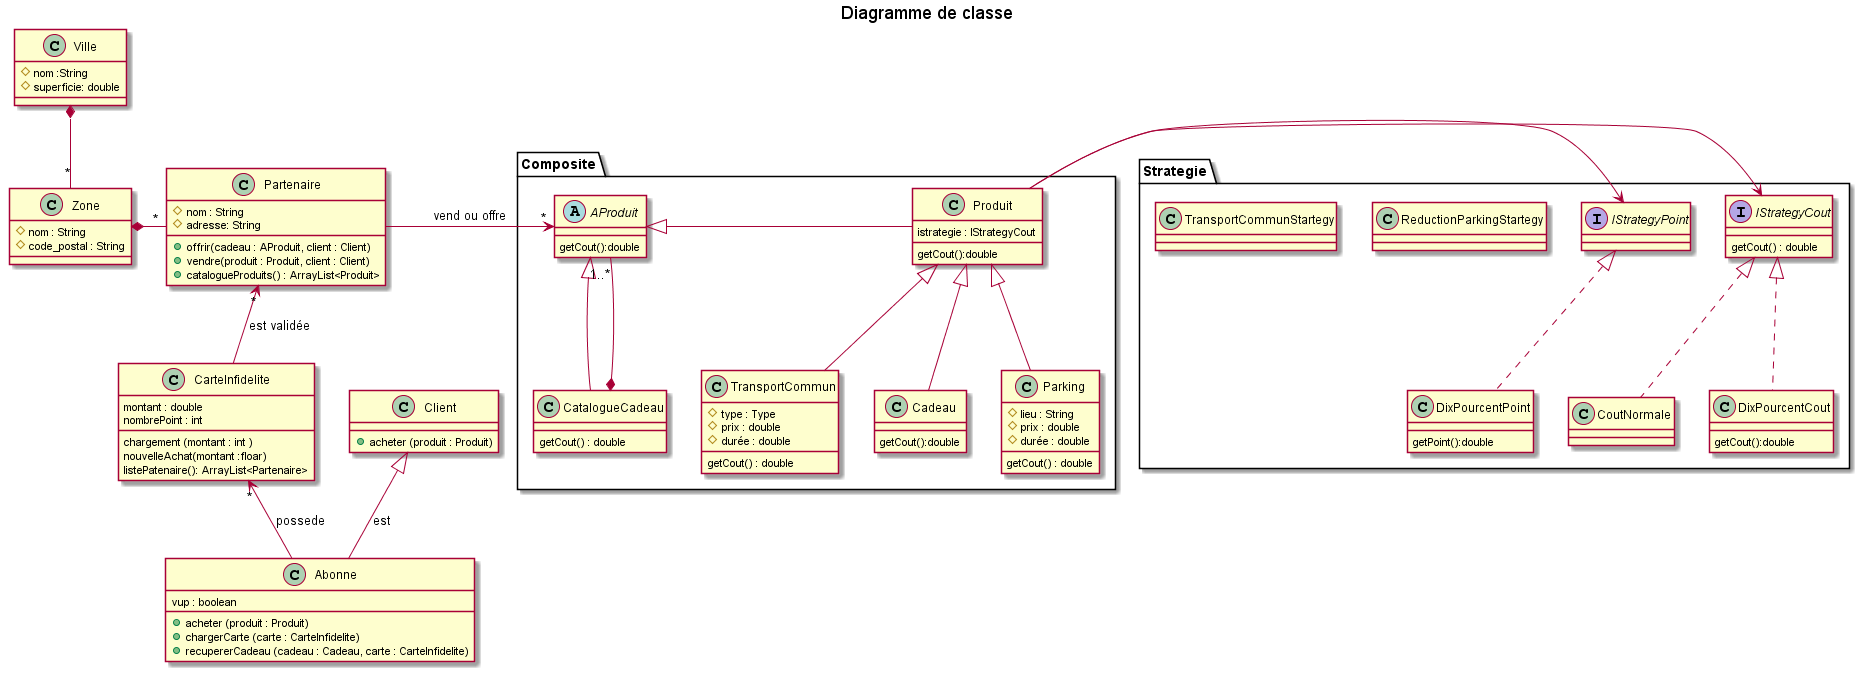

The diagram above was rendered by PlantUML. Its source (embedded in the PNG):
@startuml
title Diagramme de classe
' skinparam linetype ortho

class Partenaire{
    # nom : String
    # adresse: String
    + offrir(cadeau : AProduit, client : Client)
    + vendre(produit : Produit, client : Client)
    + catalogueProduits() : ArrayList<Produit>
}

class Zone{
    # nom : String
    # code_postal : String
}

class Abonne{
    vup : boolean
    + acheter (produit : Produit)
    + chargerCarte (carte : CarteInfidelite)
    + recupererCadeau (cadeau : Cadeau, carte : CarteInfidelite)
}

class Client{
    + acheter (produit : Produit)
}

class CarteInfidelite{
    montant : double
    nombrePoint : int
    chargement (montant : int )
    nouvelleAchat(montant :floar)
    listePatenaire(): ArrayList<Partenaire>
}
class Ville{
    # nom :String
    # superficie: double
}

package Composite{
    abstract  AProduit{
        getCout():double
    }
    class Produit{
        istrategie : IStrategyCout
        getCout():double
    }
    class CatalogueCadeau{
        getCout() : double
    }
    class Parking{
        #lieu : String
        #prix : double
        /'En heure'/ #durée : double
        getCout() : double
    }
    class TransportCommun{
        #type : Type
        #prix : double
        /'En heure'/ #durée : double
        getCout() : double
    }
    class Cadeau{
        getCout():double
    }
    Produit -left-|> AProduit
    Parking -up-|> Produit
    TransportCommun -up-|> Produit
    Cadeau -up-|> Produit
    CatalogueCadeau -up-|> AProduit
    CatalogueCadeau *-up- "1..*" AProduit

}


package Strategie{
    class ReductionParkingStartegy
    class TransportCommunStartegy
    class CoutNormale
    class DixPourcentPoint{
        getPoint():double
    }
    class DixPourcentCout{
        getCout():double
    }
    interface IStrategyCout{
        getCout() : double
    }
    interface IStrategyPoint
    CoutNormale .up.|> IStrategyCout
    DixPourcentPoint .up.|> IStrategyPoint
    DixPourcentCout .up.|> IStrategyCout
}

Abonne -up-> "*"CarteInfidelite : possede
Abonne -up-|> Client : est

Ville *-- "*" Zone
Zone *-right- "*" Partenaire
Partenaire -> "*" AProduit : vend ou offre
Produit -> IStrategyCout
Produit -> IStrategyPoint
CarteInfidelite -up-> "*"Partenaire : "est validée"


@enduml